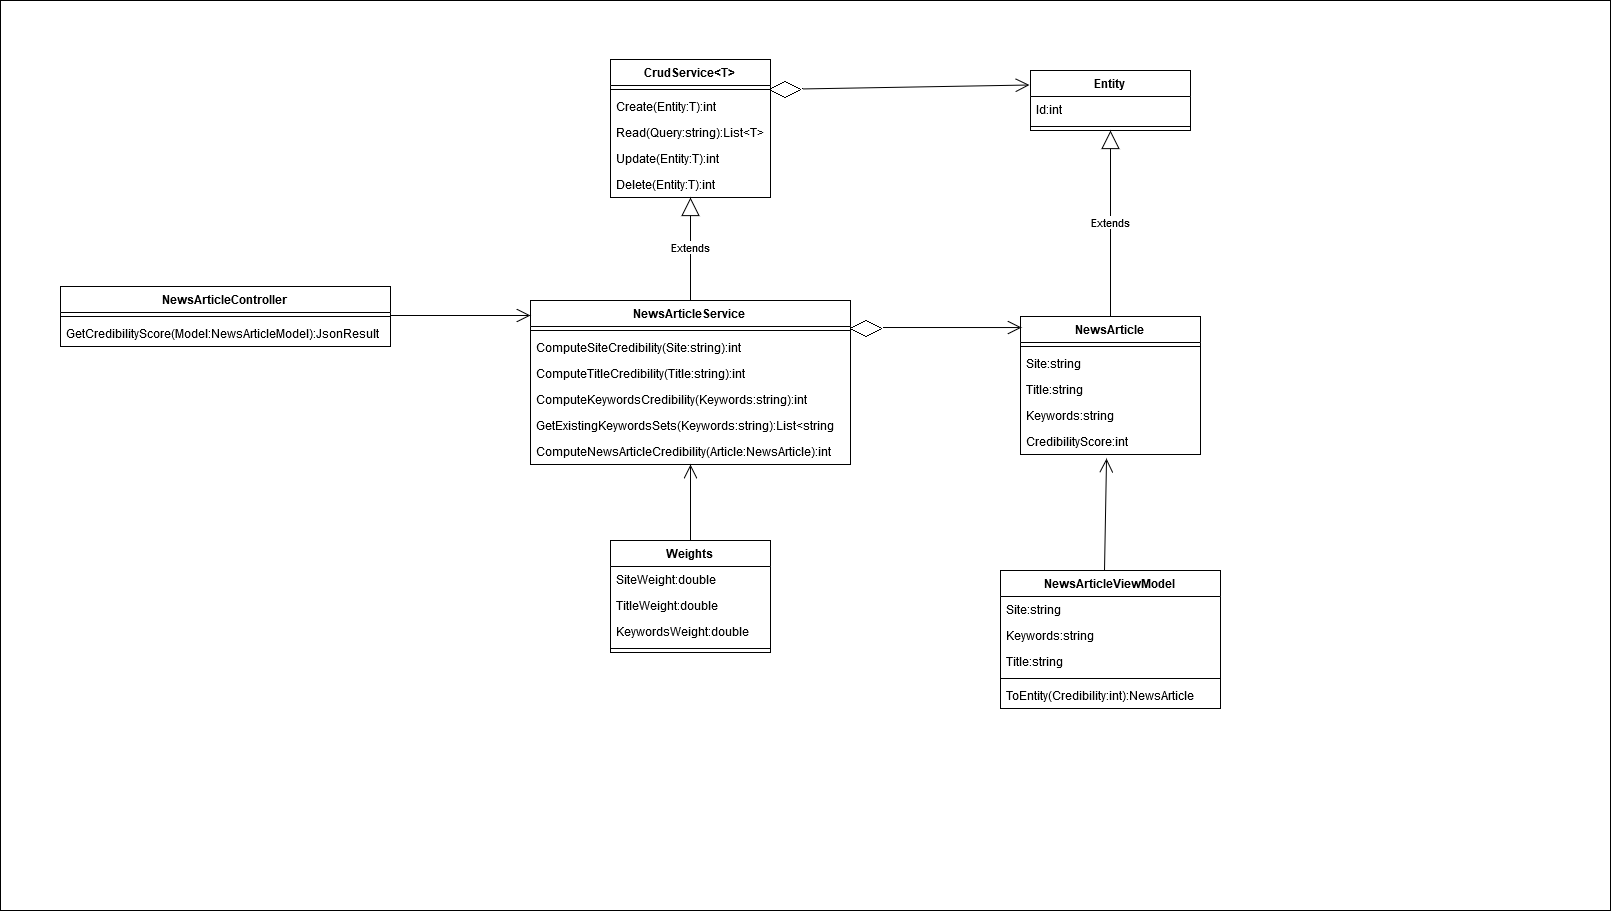

The diagram above was exported from draw.io. Its source (the exported page's mxGraphModel, read from the mxfile embedded in the PNG):
<mxGraphModel dx="2130" dy="688" grid="1" gridSize="10" guides="1" tooltips="1" connect="1" arrows="1" fold="1" page="1" pageScale="1" pageWidth="850" pageHeight="1100" math="0" shadow="0">
  <root>
    <mxCell id="0" />
    <mxCell id="1" parent="0" />
    <mxCell id="ADPB-0j3n6OfQFZvso7M-1" value="" style="rounded=0;whiteSpace=wrap;html=1;" vertex="1" parent="1">
      <mxGeometry x="-130" y="20" width="1610" height="910" as="geometry" />
    </mxCell>
    <mxCell id="ADPB-0j3n6OfQFZvso7M-2" value="NewsArticle" style="swimlane;fontStyle=1;align=center;verticalAlign=top;childLayout=stackLayout;horizontal=1;startSize=26;horizontalStack=0;resizeParent=1;resizeParentMax=0;resizeLast=0;collapsible=1;marginBottom=0;" vertex="1" parent="1">
      <mxGeometry x="890" y="336" width="180" height="138" as="geometry" />
    </mxCell>
    <mxCell id="ADPB-0j3n6OfQFZvso7M-4" value="" style="line;strokeWidth=1;fillColor=none;align=left;verticalAlign=middle;spacingTop=-1;spacingLeft=3;spacingRight=3;rotatable=0;labelPosition=right;points=[];portConstraint=eastwest;" vertex="1" parent="ADPB-0j3n6OfQFZvso7M-2">
      <mxGeometry y="26" width="180" height="8" as="geometry" />
    </mxCell>
    <mxCell id="ADPB-0j3n6OfQFZvso7M-12" value="Site:string" style="text;strokeColor=none;fillColor=none;align=left;verticalAlign=top;spacingLeft=4;spacingRight=4;overflow=hidden;rotatable=0;points=[[0,0.5],[1,0.5]];portConstraint=eastwest;" vertex="1" parent="ADPB-0j3n6OfQFZvso7M-2">
      <mxGeometry y="34" width="180" height="26" as="geometry" />
    </mxCell>
    <mxCell id="ADPB-0j3n6OfQFZvso7M-13" value="Title:string" style="text;strokeColor=none;fillColor=none;align=left;verticalAlign=top;spacingLeft=4;spacingRight=4;overflow=hidden;rotatable=0;points=[[0,0.5],[1,0.5]];portConstraint=eastwest;" vertex="1" parent="ADPB-0j3n6OfQFZvso7M-2">
      <mxGeometry y="60" width="180" height="26" as="geometry" />
    </mxCell>
    <mxCell id="ADPB-0j3n6OfQFZvso7M-14" value="Keywords:string" style="text;strokeColor=none;fillColor=none;align=left;verticalAlign=top;spacingLeft=4;spacingRight=4;overflow=hidden;rotatable=0;points=[[0,0.5],[1,0.5]];portConstraint=eastwest;" vertex="1" parent="ADPB-0j3n6OfQFZvso7M-2">
      <mxGeometry y="86" width="180" height="26" as="geometry" />
    </mxCell>
    <mxCell id="ADPB-0j3n6OfQFZvso7M-15" value="CredibilityScore:int" style="text;strokeColor=none;fillColor=none;align=left;verticalAlign=top;spacingLeft=4;spacingRight=4;overflow=hidden;rotatable=0;points=[[0,0.5],[1,0.5]];portConstraint=eastwest;" vertex="1" parent="ADPB-0j3n6OfQFZvso7M-2">
      <mxGeometry y="112" width="180" height="26" as="geometry" />
    </mxCell>
    <mxCell id="ADPB-0j3n6OfQFZvso7M-16" value="NewsArticleService" style="swimlane;fontStyle=1;align=center;verticalAlign=top;childLayout=stackLayout;horizontal=1;startSize=26;horizontalStack=0;resizeParent=1;resizeParentMax=0;resizeLast=0;collapsible=1;marginBottom=0;" vertex="1" parent="1">
      <mxGeometry x="400" y="320" width="320" height="164" as="geometry" />
    </mxCell>
    <mxCell id="ADPB-0j3n6OfQFZvso7M-18" value="" style="line;strokeWidth=1;fillColor=none;align=left;verticalAlign=middle;spacingTop=-1;spacingLeft=3;spacingRight=3;rotatable=0;labelPosition=right;points=[];portConstraint=eastwest;" vertex="1" parent="ADPB-0j3n6OfQFZvso7M-16">
      <mxGeometry y="26" width="320" height="8" as="geometry" />
    </mxCell>
    <mxCell id="ADPB-0j3n6OfQFZvso7M-19" value="ComputeSiteCredibility(Site:string):int" style="text;strokeColor=none;fillColor=none;align=left;verticalAlign=top;spacingLeft=4;spacingRight=4;overflow=hidden;rotatable=0;points=[[0,0.5],[1,0.5]];portConstraint=eastwest;" vertex="1" parent="ADPB-0j3n6OfQFZvso7M-16">
      <mxGeometry y="34" width="320" height="26" as="geometry" />
    </mxCell>
    <mxCell id="ADPB-0j3n6OfQFZvso7M-20" value="ComputeTitleCredibility(Title:string):int" style="text;strokeColor=none;fillColor=none;align=left;verticalAlign=top;spacingLeft=4;spacingRight=4;overflow=hidden;rotatable=0;points=[[0,0.5],[1,0.5]];portConstraint=eastwest;" vertex="1" parent="ADPB-0j3n6OfQFZvso7M-16">
      <mxGeometry y="60" width="320" height="26" as="geometry" />
    </mxCell>
    <mxCell id="ADPB-0j3n6OfQFZvso7M-21" value="ComputeKeywordsCredibility(Keywords:string):int" style="text;strokeColor=none;fillColor=none;align=left;verticalAlign=top;spacingLeft=4;spacingRight=4;overflow=hidden;rotatable=0;points=[[0,0.5],[1,0.5]];portConstraint=eastwest;" vertex="1" parent="ADPB-0j3n6OfQFZvso7M-16">
      <mxGeometry y="86" width="320" height="26" as="geometry" />
    </mxCell>
    <mxCell id="ADPB-0j3n6OfQFZvso7M-22" value="GetExistingKeywordsSets(Keywords:string):List&lt;string" style="text;strokeColor=none;fillColor=none;align=left;verticalAlign=top;spacingLeft=4;spacingRight=4;overflow=hidden;rotatable=0;points=[[0,0.5],[1,0.5]];portConstraint=eastwest;" vertex="1" parent="ADPB-0j3n6OfQFZvso7M-16">
      <mxGeometry y="112" width="320" height="26" as="geometry" />
    </mxCell>
    <mxCell id="ADPB-0j3n6OfQFZvso7M-80" value="ComputeNewsArticleCredibility(Article:NewsArticle):int" style="text;strokeColor=none;fillColor=none;align=left;verticalAlign=top;spacingLeft=4;spacingRight=4;overflow=hidden;rotatable=0;points=[[0,0.5],[1,0.5]];portConstraint=eastwest;" vertex="1" parent="ADPB-0j3n6OfQFZvso7M-16">
      <mxGeometry y="138" width="320" height="26" as="geometry" />
    </mxCell>
    <mxCell id="ADPB-0j3n6OfQFZvso7M-32" value="CrudService&lt;T&gt;" style="swimlane;fontStyle=1;align=center;verticalAlign=top;childLayout=stackLayout;horizontal=1;startSize=26;horizontalStack=0;resizeParent=1;resizeParentMax=0;resizeLast=0;collapsible=1;marginBottom=0;" vertex="1" parent="1">
      <mxGeometry x="480" y="79" width="160" height="138" as="geometry" />
    </mxCell>
    <mxCell id="ADPB-0j3n6OfQFZvso7M-34" value="" style="line;strokeWidth=1;fillColor=none;align=left;verticalAlign=middle;spacingTop=-1;spacingLeft=3;spacingRight=3;rotatable=0;labelPosition=right;points=[];portConstraint=eastwest;" vertex="1" parent="ADPB-0j3n6OfQFZvso7M-32">
      <mxGeometry y="26" width="160" height="8" as="geometry" />
    </mxCell>
    <mxCell id="ADPB-0j3n6OfQFZvso7M-35" value="Create(Entity:T):int" style="text;strokeColor=none;fillColor=none;align=left;verticalAlign=top;spacingLeft=4;spacingRight=4;overflow=hidden;rotatable=0;points=[[0,0.5],[1,0.5]];portConstraint=eastwest;" vertex="1" parent="ADPB-0j3n6OfQFZvso7M-32">
      <mxGeometry y="34" width="160" height="26" as="geometry" />
    </mxCell>
    <mxCell id="ADPB-0j3n6OfQFZvso7M-36" value="Read(Query:string):List&lt;T&gt;" style="text;strokeColor=none;fillColor=none;align=left;verticalAlign=top;spacingLeft=4;spacingRight=4;overflow=hidden;rotatable=0;points=[[0,0.5],[1,0.5]];portConstraint=eastwest;" vertex="1" parent="ADPB-0j3n6OfQFZvso7M-32">
      <mxGeometry y="60" width="160" height="26" as="geometry" />
    </mxCell>
    <mxCell id="ADPB-0j3n6OfQFZvso7M-37" value="Update(Entity:T):int" style="text;strokeColor=none;fillColor=none;align=left;verticalAlign=top;spacingLeft=4;spacingRight=4;overflow=hidden;rotatable=0;points=[[0,0.5],[1,0.5]];portConstraint=eastwest;" vertex="1" parent="ADPB-0j3n6OfQFZvso7M-32">
      <mxGeometry y="86" width="160" height="26" as="geometry" />
    </mxCell>
    <mxCell id="ADPB-0j3n6OfQFZvso7M-38" value="Delete(Entity:T):int" style="text;strokeColor=none;fillColor=none;align=left;verticalAlign=top;spacingLeft=4;spacingRight=4;overflow=hidden;rotatable=0;points=[[0,0.5],[1,0.5]];portConstraint=eastwest;" vertex="1" parent="ADPB-0j3n6OfQFZvso7M-32">
      <mxGeometry y="112" width="160" height="26" as="geometry" />
    </mxCell>
    <mxCell id="ADPB-0j3n6OfQFZvso7M-39" value="Extends" style="endArrow=block;endSize=16;endFill=0;html=1;exitX=0.5;exitY=0;exitDx=0;exitDy=0;" edge="1" parent="1" source="ADPB-0j3n6OfQFZvso7M-16" target="ADPB-0j3n6OfQFZvso7M-32">
      <mxGeometry width="160" relative="1" as="geometry">
        <mxPoint x="510" y="310" as="sourcePoint" />
        <mxPoint x="560" y="240" as="targetPoint" />
      </mxGeometry>
    </mxCell>
    <mxCell id="ADPB-0j3n6OfQFZvso7M-40" value="" style="endArrow=open;endFill=1;endSize=12;html=1;entryX=0.006;entryY=0.08;entryDx=0;entryDy=0;entryPerimeter=0;exitX=1;exitY=0.125;exitDx=0;exitDy=0;exitPerimeter=0;" edge="1" parent="1" source="ADPB-0j3n6OfQFZvso7M-18" target="ADPB-0j3n6OfQFZvso7M-2">
      <mxGeometry width="160" relative="1" as="geometry">
        <mxPoint x="390" y="620" as="sourcePoint" />
        <mxPoint x="550" y="620" as="targetPoint" />
      </mxGeometry>
    </mxCell>
    <mxCell id="ADPB-0j3n6OfQFZvso7M-43" value="Entity" style="swimlane;fontStyle=1;align=center;verticalAlign=top;childLayout=stackLayout;horizontal=1;startSize=26;horizontalStack=0;resizeParent=1;resizeParentMax=0;resizeLast=0;collapsible=1;marginBottom=0;" vertex="1" parent="1">
      <mxGeometry x="900" y="90" width="160" height="60" as="geometry" />
    </mxCell>
    <mxCell id="ADPB-0j3n6OfQFZvso7M-48" value="" style="endArrow=open;endFill=1;endSize=12;html=1;exitX=1;exitY=-0.154;exitDx=0;exitDy=0;exitPerimeter=0;" edge="1" parent="ADPB-0j3n6OfQFZvso7M-43" source="ADPB-0j3n6OfQFZvso7M-35">
      <mxGeometry width="160" relative="1" as="geometry">
        <mxPoint x="-249.92000000000007" y="37.49599999999998" as="sourcePoint" />
        <mxPoint x="-1" y="14.5" as="targetPoint" />
      </mxGeometry>
    </mxCell>
    <mxCell id="ADPB-0j3n6OfQFZvso7M-44" value="Id:int" style="text;strokeColor=none;fillColor=none;align=left;verticalAlign=top;spacingLeft=4;spacingRight=4;overflow=hidden;rotatable=0;points=[[0,0.5],[1,0.5]];portConstraint=eastwest;" vertex="1" parent="ADPB-0j3n6OfQFZvso7M-43">
      <mxGeometry y="26" width="160" height="26" as="geometry" />
    </mxCell>
    <mxCell id="ADPB-0j3n6OfQFZvso7M-45" value="" style="line;strokeWidth=1;fillColor=none;align=left;verticalAlign=middle;spacingTop=-1;spacingLeft=3;spacingRight=3;rotatable=0;labelPosition=right;points=[];portConstraint=eastwest;" vertex="1" parent="ADPB-0j3n6OfQFZvso7M-43">
      <mxGeometry y="52" width="160" height="8" as="geometry" />
    </mxCell>
    <mxCell id="ADPB-0j3n6OfQFZvso7M-47" value="Extends" style="endArrow=block;endSize=16;endFill=0;html=1;" edge="1" parent="1" source="ADPB-0j3n6OfQFZvso7M-2" target="ADPB-0j3n6OfQFZvso7M-43">
      <mxGeometry width="160" relative="1" as="geometry">
        <mxPoint x="962.1199999999999" y="231.98400000000004" as="sourcePoint" />
        <mxPoint x="977.3886334375575" y="140" as="targetPoint" />
      </mxGeometry>
    </mxCell>
    <mxCell id="ADPB-0j3n6OfQFZvso7M-49" value="NewsArticleController" style="swimlane;fontStyle=1;align=center;verticalAlign=top;childLayout=stackLayout;horizontal=1;startSize=26;horizontalStack=0;resizeParent=1;resizeParentMax=0;resizeLast=0;collapsible=1;marginBottom=0;" vertex="1" parent="1">
      <mxGeometry x="-70" y="306" width="330" height="60" as="geometry" />
    </mxCell>
    <mxCell id="ADPB-0j3n6OfQFZvso7M-51" value="" style="line;strokeWidth=1;fillColor=none;align=left;verticalAlign=middle;spacingTop=-1;spacingLeft=3;spacingRight=3;rotatable=0;labelPosition=right;points=[];portConstraint=eastwest;" vertex="1" parent="ADPB-0j3n6OfQFZvso7M-49">
      <mxGeometry y="26" width="330" height="8" as="geometry" />
    </mxCell>
    <mxCell id="ADPB-0j3n6OfQFZvso7M-52" value="GetCredibilityScore(Model:NewsArticleModel):JsonResult" style="text;strokeColor=none;fillColor=none;align=left;verticalAlign=top;spacingLeft=4;spacingRight=4;overflow=hidden;rotatable=0;points=[[0,0.5],[1,0.5]];portConstraint=eastwest;" vertex="1" parent="ADPB-0j3n6OfQFZvso7M-49">
      <mxGeometry y="34" width="330" height="26" as="geometry" />
    </mxCell>
    <mxCell id="ADPB-0j3n6OfQFZvso7M-53" value="" style="endArrow=open;endFill=1;endSize=12;html=1;" edge="1" parent="1">
      <mxGeometry width="160" relative="1" as="geometry">
        <mxPoint x="260" y="335" as="sourcePoint" />
        <mxPoint x="400" y="335" as="targetPoint" />
      </mxGeometry>
    </mxCell>
    <mxCell id="ADPB-0j3n6OfQFZvso7M-54" value="NewsArticleViewModel" style="swimlane;fontStyle=1;align=center;verticalAlign=top;childLayout=stackLayout;horizontal=1;startSize=26;horizontalStack=0;resizeParent=1;resizeParentMax=0;resizeLast=0;collapsible=1;marginBottom=0;" vertex="1" parent="1">
      <mxGeometry x="870" y="590" width="220" height="138" as="geometry" />
    </mxCell>
    <mxCell id="ADPB-0j3n6OfQFZvso7M-63" value="Site:string" style="text;strokeColor=none;fillColor=none;align=left;verticalAlign=top;spacingLeft=4;spacingRight=4;overflow=hidden;rotatable=0;points=[[0,0.5],[1,0.5]];portConstraint=eastwest;" vertex="1" parent="ADPB-0j3n6OfQFZvso7M-54">
      <mxGeometry y="26" width="220" height="26" as="geometry" />
    </mxCell>
    <mxCell id="ADPB-0j3n6OfQFZvso7M-65" value="Keywords:string" style="text;strokeColor=none;fillColor=none;align=left;verticalAlign=top;spacingLeft=4;spacingRight=4;overflow=hidden;rotatable=0;points=[[0,0.5],[1,0.5]];portConstraint=eastwest;" vertex="1" parent="ADPB-0j3n6OfQFZvso7M-54">
      <mxGeometry y="52" width="220" height="26" as="geometry" />
    </mxCell>
    <mxCell id="ADPB-0j3n6OfQFZvso7M-64" value="Title:string" style="text;strokeColor=none;fillColor=none;align=left;verticalAlign=top;spacingLeft=4;spacingRight=4;overflow=hidden;rotatable=0;points=[[0,0.5],[1,0.5]];portConstraint=eastwest;" vertex="1" parent="ADPB-0j3n6OfQFZvso7M-54">
      <mxGeometry y="78" width="220" height="26" as="geometry" />
    </mxCell>
    <mxCell id="ADPB-0j3n6OfQFZvso7M-56" value="" style="line;strokeWidth=1;fillColor=none;align=left;verticalAlign=middle;spacingTop=-1;spacingLeft=3;spacingRight=3;rotatable=0;labelPosition=right;points=[];portConstraint=eastwest;" vertex="1" parent="ADPB-0j3n6OfQFZvso7M-54">
      <mxGeometry y="104" width="220" height="8" as="geometry" />
    </mxCell>
    <mxCell id="ADPB-0j3n6OfQFZvso7M-57" value="ToEntity(Credibility:int):NewsArticle" style="text;strokeColor=none;fillColor=none;align=left;verticalAlign=top;spacingLeft=4;spacingRight=4;overflow=hidden;rotatable=0;points=[[0,0.5],[1,0.5]];portConstraint=eastwest;" vertex="1" parent="ADPB-0j3n6OfQFZvso7M-54">
      <mxGeometry y="112" width="220" height="26" as="geometry" />
    </mxCell>
    <mxCell id="ADPB-0j3n6OfQFZvso7M-66" value="" style="endArrow=open;endFill=1;endSize=12;html=1;entryX=0.478;entryY=1.154;entryDx=0;entryDy=0;entryPerimeter=0;" edge="1" parent="1" target="ADPB-0j3n6OfQFZvso7M-15">
      <mxGeometry width="160" relative="1" as="geometry">
        <mxPoint x="974" y="590" as="sourcePoint" />
        <mxPoint x="1050" y="540" as="targetPoint" />
      </mxGeometry>
    </mxCell>
    <mxCell id="ADPB-0j3n6OfQFZvso7M-67" value="Weights" style="swimlane;fontStyle=1;align=center;verticalAlign=top;childLayout=stackLayout;horizontal=1;startSize=26;horizontalStack=0;resizeParent=1;resizeParentMax=0;resizeLast=0;collapsible=1;marginBottom=0;" vertex="1" parent="1">
      <mxGeometry x="480" y="560" width="160" height="112" as="geometry" />
    </mxCell>
    <mxCell id="ADPB-0j3n6OfQFZvso7M-68" value="SiteWeight:double" style="text;strokeColor=none;fillColor=none;align=left;verticalAlign=top;spacingLeft=4;spacingRight=4;overflow=hidden;rotatable=0;points=[[0,0.5],[1,0.5]];portConstraint=eastwest;" vertex="1" parent="ADPB-0j3n6OfQFZvso7M-67">
      <mxGeometry y="26" width="160" height="26" as="geometry" />
    </mxCell>
    <mxCell id="ADPB-0j3n6OfQFZvso7M-71" value="TitleWeight:double" style="text;strokeColor=none;fillColor=none;align=left;verticalAlign=top;spacingLeft=4;spacingRight=4;overflow=hidden;rotatable=0;points=[[0,0.5],[1,0.5]];portConstraint=eastwest;" vertex="1" parent="ADPB-0j3n6OfQFZvso7M-67">
      <mxGeometry y="52" width="160" height="26" as="geometry" />
    </mxCell>
    <mxCell id="ADPB-0j3n6OfQFZvso7M-72" value="KeywordsWeight:double" style="text;strokeColor=none;fillColor=none;align=left;verticalAlign=top;spacingLeft=4;spacingRight=4;overflow=hidden;rotatable=0;points=[[0,0.5],[1,0.5]];portConstraint=eastwest;" vertex="1" parent="ADPB-0j3n6OfQFZvso7M-67">
      <mxGeometry y="78" width="160" height="26" as="geometry" />
    </mxCell>
    <mxCell id="ADPB-0j3n6OfQFZvso7M-69" value="" style="line;strokeWidth=1;fillColor=none;align=left;verticalAlign=middle;spacingTop=-1;spacingLeft=3;spacingRight=3;rotatable=0;labelPosition=right;points=[];portConstraint=eastwest;" vertex="1" parent="ADPB-0j3n6OfQFZvso7M-67">
      <mxGeometry y="104" width="160" height="8" as="geometry" />
    </mxCell>
    <mxCell id="ADPB-0j3n6OfQFZvso7M-73" value="" style="endArrow=open;endFill=1;endSize=12;html=1;exitX=0.5;exitY=0;exitDx=0;exitDy=0;" edge="1" parent="1" source="ADPB-0j3n6OfQFZvso7M-67" target="ADPB-0j3n6OfQFZvso7M-16">
      <mxGeometry width="160" relative="1" as="geometry">
        <mxPoint x="560" y="540" as="sourcePoint" />
        <mxPoint x="561" y="463" as="targetPoint" />
      </mxGeometry>
    </mxCell>
  </root>
</mxGraphModel>